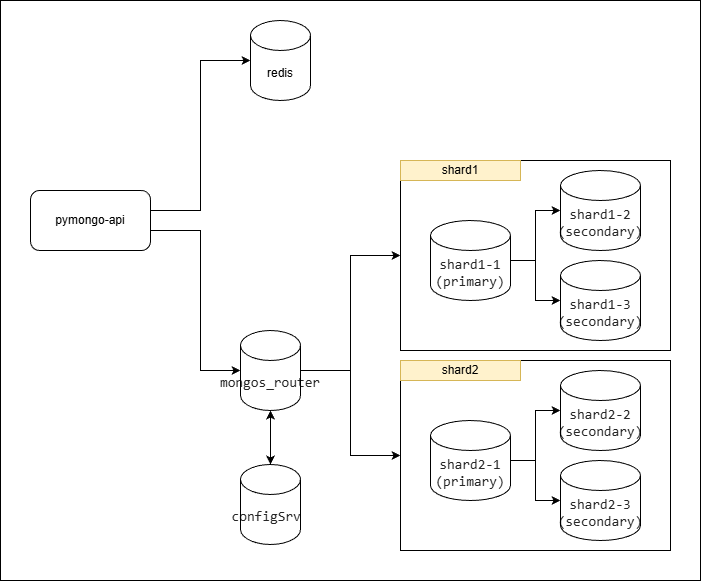

The diagram above was exported from draw.io. Its source (the exported page's mxGraphModel, read from the mxfile embedded in the PNG):
<mxGraphModel dx="2066" dy="1137" grid="1" gridSize="10" guides="1" tooltips="1" connect="1" arrows="1" fold="1" page="1" pageScale="1" pageWidth="1169" pageHeight="827" math="0" shadow="0">
  <root>
    <mxCell id="0" />
    <mxCell id="1" parent="0" />
    <mxCell id="leV3jEpw1uQe1MxFB08X-3" value="" style="rounded=0;whiteSpace=wrap;html=1;" vertex="1" parent="1">
      <mxGeometry x="40" y="40" width="700" height="580" as="geometry" />
    </mxCell>
    <mxCell id="0HeGwAGCP5YsVFZnjVkV-1" value="" style="rounded=0;whiteSpace=wrap;html=1;" parent="1" vertex="1">
      <mxGeometry x="440" y="200" width="270" height="190" as="geometry" />
    </mxCell>
    <mxCell id="5HyuEr5D6tnxoLRruOPe-8" value="" style="edgeStyle=orthogonalEdgeStyle;rounded=0;orthogonalLoop=1;jettySize=auto;html=1;startArrow=none;startFill=0;" parent="1" source="zA23MoTUsTF4_91t8viU-3" target="5HyuEr5D6tnxoLRruOPe-4" edge="1">
      <mxGeometry relative="1" as="geometry">
        <Array as="points">
          <mxPoint x="240" y="270" />
          <mxPoint x="240" y="410" />
        </Array>
      </mxGeometry>
    </mxCell>
    <mxCell id="zA23MoTUsTF4_91t8viU-3" value="pymongo-api" style="rounded=1;whiteSpace=wrap;html=1;" parent="1" vertex="1">
      <mxGeometry x="70" y="230" width="120" height="60" as="geometry" />
    </mxCell>
    <mxCell id="5HyuEr5D6tnxoLRruOPe-1" value="&lt;span style=&quot;color: rgba(0, 0, 0, 0.85); font-family: Menlo, &amp;quot;Ubuntu Mono&amp;quot;, consolas, source-code-pro, monospace; font-size: 14px; text-align: start; white-space: pre;&quot;&gt;configSrv &lt;/span&gt;" style="shape=cylinder3;whiteSpace=wrap;html=1;boundedLbl=1;backgroundOutline=1;size=15;" parent="1" vertex="1">
      <mxGeometry x="280" y="504" width="60" height="80" as="geometry" />
    </mxCell>
    <mxCell id="0HeGwAGCP5YsVFZnjVkV-13" style="edgeStyle=orthogonalEdgeStyle;rounded=0;orthogonalLoop=1;jettySize=auto;html=1;" parent="1" source="5HyuEr5D6tnxoLRruOPe-2" target="0HeGwAGCP5YsVFZnjVkV-3" edge="1">
      <mxGeometry relative="1" as="geometry" />
    </mxCell>
    <mxCell id="0HeGwAGCP5YsVFZnjVkV-14" style="edgeStyle=orthogonalEdgeStyle;rounded=0;orthogonalLoop=1;jettySize=auto;html=1;" parent="1" source="5HyuEr5D6tnxoLRruOPe-2" target="0HeGwAGCP5YsVFZnjVkV-4" edge="1">
      <mxGeometry relative="1" as="geometry" />
    </mxCell>
    <mxCell id="5HyuEr5D6tnxoLRruOPe-2" value="&lt;span style=&quot;color: rgba(0, 0, 0, 0.85); font-family: Menlo, &amp;quot;Ubuntu Mono&amp;quot;, consolas, source-code-pro, monospace; font-size: 14px; text-align: start; white-space: pre;&quot;&gt;shard1-1&lt;/span&gt;&lt;div style=&quot;text-align: start;&quot;&gt;&lt;font color=&quot;rgba(0, 0, 0, 0.85)&quot; face=&quot;Menlo, Ubuntu Mono, consolas, source-code-pro, monospace&quot;&gt;&lt;span style=&quot;font-size: 14px; white-space: pre;&quot;&gt;(primary)&lt;/span&gt;&lt;/font&gt;&lt;/div&gt;" style="shape=cylinder3;whiteSpace=wrap;html=1;boundedLbl=1;backgroundOutline=1;size=15;" parent="1" vertex="1">
      <mxGeometry x="470" y="260" width="80" height="80" as="geometry" />
    </mxCell>
    <mxCell id="5HyuEr5D6tnxoLRruOPe-7" value="" style="edgeStyle=orthogonalEdgeStyle;rounded=0;orthogonalLoop=1;jettySize=auto;html=1;startArrow=classic;startFill=1;" parent="1" source="5HyuEr5D6tnxoLRruOPe-4" target="5HyuEr5D6tnxoLRruOPe-1" edge="1">
      <mxGeometry relative="1" as="geometry" />
    </mxCell>
    <mxCell id="0HeGwAGCP5YsVFZnjVkV-11" style="edgeStyle=orthogonalEdgeStyle;rounded=0;orthogonalLoop=1;jettySize=auto;html=1;entryX=0;entryY=0.5;entryDx=0;entryDy=0;" parent="1" source="5HyuEr5D6tnxoLRruOPe-4" target="0HeGwAGCP5YsVFZnjVkV-1" edge="1">
      <mxGeometry relative="1" as="geometry" />
    </mxCell>
    <mxCell id="0HeGwAGCP5YsVFZnjVkV-12" style="edgeStyle=orthogonalEdgeStyle;rounded=0;orthogonalLoop=1;jettySize=auto;html=1;entryX=0;entryY=0.5;entryDx=0;entryDy=0;" parent="1" source="5HyuEr5D6tnxoLRruOPe-4" target="0HeGwAGCP5YsVFZnjVkV-6" edge="1">
      <mxGeometry relative="1" as="geometry" />
    </mxCell>
    <mxCell id="5HyuEr5D6tnxoLRruOPe-4" value="&lt;div&gt;&lt;span style=&quot;color: rgba(0, 0, 0, 0.85); font-family: Menlo, &amp;quot;Ubuntu Mono&amp;quot;, consolas, source-code-pro, monospace; font-size: 14px; text-align: start; white-space: pre;&quot;&gt;mongos_router&lt;/span&gt;&lt;/div&gt;" style="shape=cylinder3;whiteSpace=wrap;html=1;boundedLbl=1;backgroundOutline=1;size=15;" parent="1" vertex="1">
      <mxGeometry x="280" y="370" width="60" height="80" as="geometry" />
    </mxCell>
    <mxCell id="0HeGwAGCP5YsVFZnjVkV-2" value="shard1" style="rounded=0;whiteSpace=wrap;html=1;fillColor=#fff2cc;strokeColor=#d6b656;" parent="1" vertex="1">
      <mxGeometry x="440" y="200" width="120" height="20" as="geometry" />
    </mxCell>
    <mxCell id="0HeGwAGCP5YsVFZnjVkV-3" value="&lt;span style=&quot;color: rgba(0, 0, 0, 0.85); font-family: Menlo, &amp;quot;Ubuntu Mono&amp;quot;, consolas, source-code-pro, monospace; font-size: 14px; text-align: start; white-space: pre;&quot;&gt;shard1-2&lt;/span&gt;&lt;div style=&quot;text-align: start;&quot;&gt;&lt;font color=&quot;rgba(0, 0, 0, 0.85)&quot; face=&quot;Menlo, Ubuntu Mono, consolas, source-code-pro, monospace&quot;&gt;&lt;span style=&quot;font-size: 14px; white-space: pre;&quot;&gt;(secondary)&lt;/span&gt;&lt;/font&gt;&lt;/div&gt;" style="shape=cylinder3;whiteSpace=wrap;html=1;boundedLbl=1;backgroundOutline=1;size=15;" parent="1" vertex="1">
      <mxGeometry x="600" y="210" width="80" height="80" as="geometry" />
    </mxCell>
    <mxCell id="0HeGwAGCP5YsVFZnjVkV-4" value="&lt;span style=&quot;color: rgba(0, 0, 0, 0.85); font-family: Menlo, &amp;quot;Ubuntu Mono&amp;quot;, consolas, source-code-pro, monospace; font-size: 14px; text-align: start; white-space: pre;&quot;&gt;shard1-3&lt;/span&gt;&lt;div style=&quot;text-align: start;&quot;&gt;&lt;font color=&quot;rgba(0, 0, 0, 0.85)&quot; face=&quot;Menlo, Ubuntu Mono, consolas, source-code-pro, monospace&quot;&gt;&lt;span style=&quot;font-size: 14px; white-space: pre;&quot;&gt;(secondary)&lt;/span&gt;&lt;/font&gt;&lt;/div&gt;" style="shape=cylinder3;whiteSpace=wrap;html=1;boundedLbl=1;backgroundOutline=1;size=15;" parent="1" vertex="1">
      <mxGeometry x="600" y="300" width="80" height="80" as="geometry" />
    </mxCell>
    <mxCell id="0HeGwAGCP5YsVFZnjVkV-6" value="" style="rounded=0;whiteSpace=wrap;html=1;" parent="1" vertex="1">
      <mxGeometry x="440" y="400" width="270" height="190" as="geometry" />
    </mxCell>
    <mxCell id="0HeGwAGCP5YsVFZnjVkV-15" style="edgeStyle=orthogonalEdgeStyle;rounded=0;orthogonalLoop=1;jettySize=auto;html=1;" parent="1" source="0HeGwAGCP5YsVFZnjVkV-7" target="0HeGwAGCP5YsVFZnjVkV-9" edge="1">
      <mxGeometry relative="1" as="geometry" />
    </mxCell>
    <mxCell id="0HeGwAGCP5YsVFZnjVkV-16" style="edgeStyle=orthogonalEdgeStyle;rounded=0;orthogonalLoop=1;jettySize=auto;html=1;" parent="1" source="0HeGwAGCP5YsVFZnjVkV-7" target="0HeGwAGCP5YsVFZnjVkV-10" edge="1">
      <mxGeometry relative="1" as="geometry" />
    </mxCell>
    <mxCell id="0HeGwAGCP5YsVFZnjVkV-7" value="&lt;span style=&quot;color: rgba(0, 0, 0, 0.85); font-family: Menlo, &amp;quot;Ubuntu Mono&amp;quot;, consolas, source-code-pro, monospace; font-size: 14px; text-align: start; white-space: pre;&quot;&gt;shard2-1&lt;/span&gt;&lt;div style=&quot;text-align: start;&quot;&gt;&lt;font color=&quot;rgba(0, 0, 0, 0.85)&quot; face=&quot;Menlo, Ubuntu Mono, consolas, source-code-pro, monospace&quot;&gt;&lt;span style=&quot;font-size: 14px; white-space: pre;&quot;&gt;(primary)&lt;/span&gt;&lt;/font&gt;&lt;/div&gt;" style="shape=cylinder3;whiteSpace=wrap;html=1;boundedLbl=1;backgroundOutline=1;size=15;" parent="1" vertex="1">
      <mxGeometry x="470" y="460" width="80" height="80" as="geometry" />
    </mxCell>
    <mxCell id="0HeGwAGCP5YsVFZnjVkV-8" value="shard2" style="rounded=0;whiteSpace=wrap;html=1;fillColor=#fff2cc;strokeColor=#d6b656;" parent="1" vertex="1">
      <mxGeometry x="440" y="400" width="120" height="20" as="geometry" />
    </mxCell>
    <mxCell id="0HeGwAGCP5YsVFZnjVkV-9" value="&lt;span style=&quot;color: rgba(0, 0, 0, 0.85); font-family: Menlo, &amp;quot;Ubuntu Mono&amp;quot;, consolas, source-code-pro, monospace; font-size: 14px; text-align: start; white-space: pre;&quot;&gt;shard2-2&lt;/span&gt;&lt;div style=&quot;text-align: start;&quot;&gt;&lt;font color=&quot;rgba(0, 0, 0, 0.85)&quot; face=&quot;Menlo, Ubuntu Mono, consolas, source-code-pro, monospace&quot;&gt;&lt;span style=&quot;font-size: 14px; white-space: pre;&quot;&gt;(secondary)&lt;/span&gt;&lt;/font&gt;&lt;/div&gt;" style="shape=cylinder3;whiteSpace=wrap;html=1;boundedLbl=1;backgroundOutline=1;size=15;" parent="1" vertex="1">
      <mxGeometry x="600" y="410" width="80" height="80" as="geometry" />
    </mxCell>
    <mxCell id="0HeGwAGCP5YsVFZnjVkV-10" value="&lt;span style=&quot;color: rgba(0, 0, 0, 0.85); font-family: Menlo, &amp;quot;Ubuntu Mono&amp;quot;, consolas, source-code-pro, monospace; font-size: 14px; text-align: start; white-space: pre;&quot;&gt;shard2-3&lt;/span&gt;&lt;div style=&quot;text-align: start;&quot;&gt;&lt;font color=&quot;rgba(0, 0, 0, 0.85)&quot; face=&quot;Menlo, Ubuntu Mono, consolas, source-code-pro, monospace&quot;&gt;&lt;span style=&quot;font-size: 14px; white-space: pre;&quot;&gt;(secondary)&lt;/span&gt;&lt;/font&gt;&lt;/div&gt;" style="shape=cylinder3;whiteSpace=wrap;html=1;boundedLbl=1;backgroundOutline=1;size=15;" parent="1" vertex="1">
      <mxGeometry x="600" y="500" width="80" height="80" as="geometry" />
    </mxCell>
    <mxCell id="leV3jEpw1uQe1MxFB08X-1" value="redis" style="shape=cylinder3;whiteSpace=wrap;html=1;boundedLbl=1;backgroundOutline=1;size=15;" vertex="1" parent="1">
      <mxGeometry x="290" y="60" width="60" height="80" as="geometry" />
    </mxCell>
    <mxCell id="leV3jEpw1uQe1MxFB08X-2" style="edgeStyle=orthogonalEdgeStyle;rounded=0;orthogonalLoop=1;jettySize=auto;html=1;entryX=0;entryY=0.5;entryDx=0;entryDy=0;entryPerimeter=0;" edge="1" parent="1" source="zA23MoTUsTF4_91t8viU-3" target="leV3jEpw1uQe1MxFB08X-1">
      <mxGeometry relative="1" as="geometry">
        <Array as="points">
          <mxPoint x="240" y="250" />
          <mxPoint x="240" y="100" />
        </Array>
      </mxGeometry>
    </mxCell>
  </root>
</mxGraphModel>